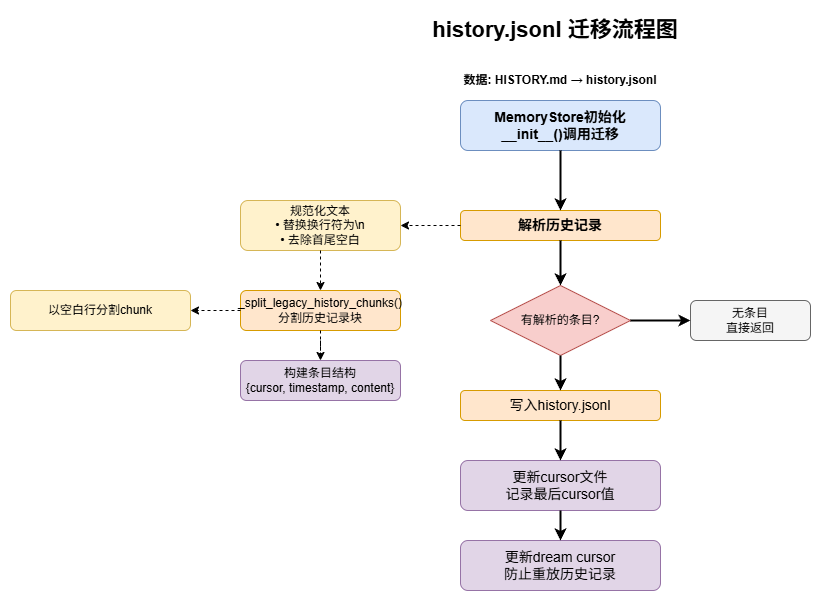

The diagram above was exported from draw.io. Its source (the exported page's mxGraphModel, read from the mxfile embedded in the PNG):
<mxGraphModel dx="1166" dy="1194" grid="1" gridSize="10" guides="1" tooltips="1" connect="1" arrows="1" fold="1" page="1" pageScale="1" pageWidth="827" pageHeight="1169" math="0" shadow="0">
  <root>
    <mxCell id="0" />
    <mxCell id="1" parent="0" />
    <mxCell id="2" parent="1" style="text;html=1;strokeColor=none;fillColor=none;align=center;verticalAlign=middle;whiteSpace=wrap;rounded=0;fontSize=22;fontStyle=1" value="history.jsonl 迁移流程图" vertex="1">
      <mxGeometry height="40" width="480" x="695" y="170" as="geometry" />
    </mxCell>
    <mxCell id="3" parent="1" style="rounded=1;whiteSpace=wrap;html=1;fontSize=14;fontStyle=1;fillColor=#dae8fc;strokeColor=#6c8ebf;" value="MemoryStore初始化&#10;__init__()调用迁移" vertex="1">
      <mxGeometry height="50" width="200" x="840" y="260" as="geometry" />
    </mxCell>
    <mxCell id="11" parent="1" style="rounded=1;whiteSpace=wrap;html=1;fontSize=14;fontStyle=1;fillColor=#ffe6cc;strokeColor=#d79b00;" value="解析历史记录" vertex="1">
      <mxGeometry height="30" width="200" x="840" y="370" as="geometry" />
    </mxCell>
    <mxCell id="13" parent="1" style="rounded=1;whiteSpace=wrap;html=1;fontSize=12;fillColor=#fff2cc;strokeColor=#d6b656;" value="规范化文本&#10;• 替换换行符为\n&#10;• 去除首尾空白" vertex="1">
      <mxGeometry height="50" width="160" x="620" y="360" as="geometry" />
    </mxCell>
    <mxCell id="15" parent="1" style="rounded=1;whiteSpace=wrap;html=1;fontSize=12;fillColor=#ffe6cc;strokeColor=#d79b00;" value="_split_legacy_history_chunks()&#10;分割历史记录块" vertex="1">
      <mxGeometry height="40" width="160" x="620" y="450" as="geometry" />
    </mxCell>
    <mxCell id="18" parent="1" style="rounded=1;whiteSpace=wrap;html=1;fontSize=12;fillColor=#e1d5e7;strokeColor=#9673a6;" value="构建条目结构&#10;{cursor, timestamp, content}" vertex="1">
      <mxGeometry height="40" width="160" x="620" y="520" as="geometry" />
    </mxCell>
    <mxCell id="19" parent="1" style="rhombus;whiteSpace=wrap;html=1;fontSize=12;fillColor=#f8cecc;strokeColor=#b85450;" value="有解析的条目?" vertex="1">
      <mxGeometry height="70" width="140" x="870" y="445" as="geometry" />
    </mxCell>
    <mxCell id="20" parent="1" style="rounded=1;whiteSpace=wrap;html=1;fontSize=12;fillColor=#f5f5f5;strokeColor=#666666;" value="无条目&#10;直接返回" vertex="1">
      <mxGeometry height="40" width="120" x="1070" y="460" as="geometry" />
    </mxCell>
    <mxCell id="21" parent="1" style="rounded=1;whiteSpace=wrap;html=1;fontSize=14;fillColor=#ffe6cc;strokeColor=#d79b00;" value="写入history.jsonl" vertex="1">
      <mxGeometry height="30" width="200" x="840" y="550" as="geometry" />
    </mxCell>
    <mxCell id="28" parent="1" style="rounded=1;whiteSpace=wrap;html=1;fontSize=14;fillColor=#e1d5e7;strokeColor=#9673a6;" value="更新cursor文件&#10;记录最后cursor值" vertex="1">
      <mxGeometry height="50" width="200" x="840" y="620" as="geometry" />
    </mxCell>
    <mxCell id="29" parent="1" style="rounded=1;whiteSpace=wrap;html=1;fontSize=14;fillColor=#e1d5e7;strokeColor=#9673a6;" value="更新dream cursor&#10;防止重放历史记录" vertex="1">
      <mxGeometry height="50" width="200" x="840" y="700" as="geometry" />
    </mxCell>
    <mxCell id="38" parent="1" style="rounded=1;whiteSpace=wrap;html=1;fontSize=12;fillColor=#fff2cc;strokeColor=#d6b656;" value="以空白行分割chunk" vertex="1">
      <mxGeometry height="40" width="180" x="390" y="450" as="geometry" />
    </mxCell>
    <mxCell id="41" edge="1" parent="1" source="3" style="edgeStyle=orthogonalEdgeStyle;rounded=0;orthogonalLoop=1;jettySize=auto;html=1;strokeWidth=2;" target="11" value="">
      <mxGeometry relative="1" as="geometry">
        <mxPoint x="940" y="270" as="targetPoint" />
      </mxGeometry>
    </mxCell>
    <mxCell id="49" edge="1" parent="1" source="11" style="edgeStyle=orthogonalEdgeStyle;rounded=0;orthogonalLoop=1;jettySize=auto;html=1;strokeWidth=2;" target="19" value="">
      <mxGeometry relative="1" as="geometry" />
    </mxCell>
    <mxCell id="50" edge="1" parent="1" source="19" style="edgeStyle=orthogonalEdgeStyle;rounded=0;orthogonalLoop=1;jettySize=auto;html=1;strokeWidth=2;" target="20" value="">
      <mxGeometry relative="1" as="geometry" />
    </mxCell>
    <mxCell id="51" edge="1" parent="1" source="19" style="edgeStyle=orthogonalEdgeStyle;rounded=0;orthogonalLoop=1;jettySize=auto;html=1;strokeWidth=2;" target="21" value="">
      <mxGeometry relative="1" as="geometry" />
    </mxCell>
    <mxCell id="52" edge="1" parent="1" source="21" style="edgeStyle=orthogonalEdgeStyle;rounded=0;orthogonalLoop=1;jettySize=auto;html=1;strokeWidth=2;" target="28" value="">
      <mxGeometry relative="1" as="geometry" />
    </mxCell>
    <mxCell id="53" edge="1" parent="1" source="28" style="edgeStyle=orthogonalEdgeStyle;rounded=0;orthogonalLoop=1;jettySize=auto;html=1;strokeWidth=2;" target="29" value="">
      <mxGeometry relative="1" as="geometry" />
    </mxCell>
    <mxCell id="59" edge="1" parent="1" source="11" style="edgeStyle=orthogonalEdgeStyle;rounded=0;orthogonalLoop=1;jettySize=auto;html=1;strokeWidth=1;dashed=1;" target="13" value="">
      <mxGeometry relative="1" as="geometry" />
    </mxCell>
    <mxCell id="60" edge="1" parent="1" source="13" style="edgeStyle=orthogonalEdgeStyle;rounded=0;orthogonalLoop=1;jettySize=auto;html=1;strokeWidth=1;dashed=1;entryX=0.5;entryY=0;entryDx=0;entryDy=0;" target="15" value="">
      <mxGeometry relative="1" as="geometry">
        <mxPoint x="700" y="445" as="targetPoint" />
      </mxGeometry>
    </mxCell>
    <mxCell id="62" edge="1" parent="1" source="15" style="edgeStyle=orthogonalEdgeStyle;rounded=0;orthogonalLoop=1;jettySize=auto;html=1;strokeWidth=1;dashed=1;entryX=0.5;entryY=0;entryDx=0;entryDy=0;" target="18" value="">
      <mxGeometry relative="1" as="geometry">
        <mxPoint x="700" y="515" as="targetPoint" />
      </mxGeometry>
    </mxCell>
    <mxCell id="71" edge="1" parent="1" source="15" style="edgeStyle=orthogonalEdgeStyle;rounded=0;orthogonalLoop=1;jettySize=auto;html=1;strokeWidth=1;dashed=1;" target="38" value="">
      <mxGeometry relative="1" as="geometry" />
    </mxCell>
    <mxCell id="82" parent="1" style="text;html=1;strokeColor=none;fillColor=none;align=center;verticalAlign=middle;whiteSpace=wrap;rounded=0;fontSize=12;fontStyle=1" value="数据: HISTORY.md → history.jsonl" vertex="1">
      <mxGeometry height="20" width="300" x="790" y="230" as="geometry" />
    </mxCell>
  </root>
</mxGraphModel>